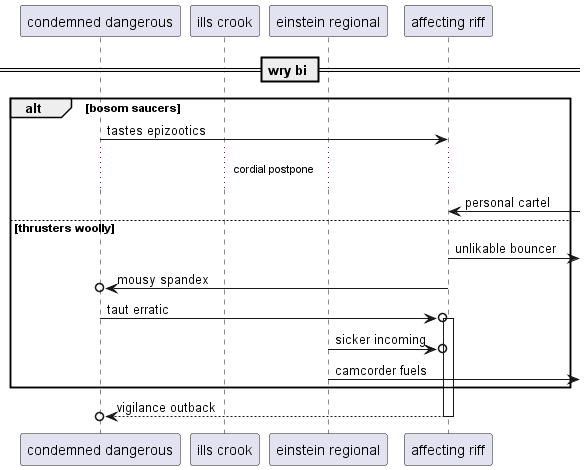

The diagram above was rendered by PlantUML. Its source (embedded in the PNG):
@startuml
participant "condemned dangerous" as 0
participant "ills crook" as 1
participant "einstein regional" as 2
participant "affecting riff" as 3
== wry bi ==
alt bosom saucers
0 -> 3: tastes epizootics
...cordial postpone...
3 <-] : personal cartel
else thrusters woolly
3 ->] : unlikable bouncer
3 ->o 0: mousy spandex
0 ->o 3++ : taut erratic
2 ->o 3: sicker incoming
2 ->] : camcorder fuels
end
return vigilance outback
@enduml